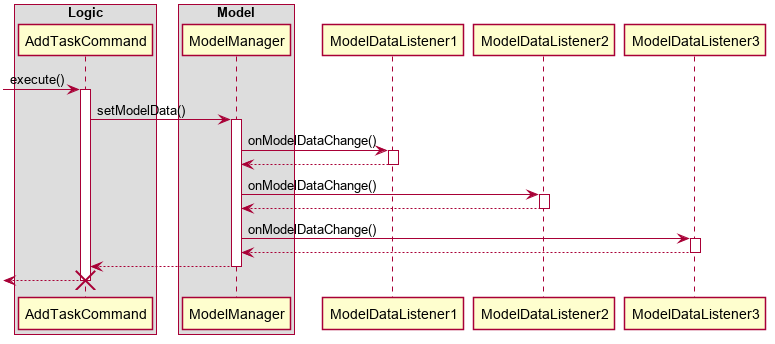

The diagram above was rendered by PlantUML. Its source (embedded in the PNG):
@startuml

skinparam boxPadding 10
skinparam shadowing false

box Logic
    participant AddTaskCommand
end box

box Model
    participant ModelManager
end box

participant ModelDataListener1
participant ModelDataListener2
participant ModelDataListener3

[-> AddTaskCommand : execute()
activate AddTaskCommand

AddTaskCommand -> ModelManager : setModelData()
activate ModelManager

ModelManager -> ModelDataListener1 : onModelDataChange()
activate ModelDataListener1
ModelManager <-- ModelDataListener1
deactivate ModelDataListener1

ModelManager -> ModelDataListener2 : onModelDataChange()
activate ModelDataListener2
ModelManager <-- ModelDataListener2
deactivate ModelDataListener2

ModelManager -> ModelDataListener3 : onModelDataChange()
activate ModelDataListener3
ModelManager <-- ModelDataListener3
deactivate ModelDataListener3

AddTaskCommand <-- ModelManager
deactivate ModelManager

[<-- AddTaskCommand
deactivate AddTaskCommand
destroy AddTaskCommand
@enduml